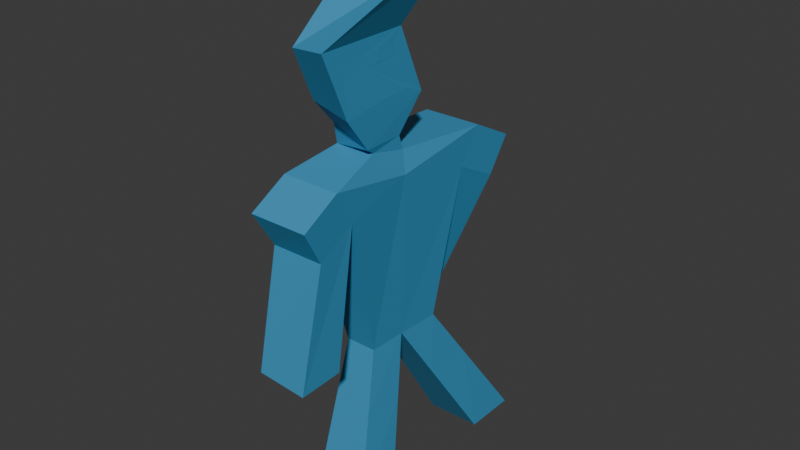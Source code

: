 # Source: outfitter.blend  (saved by Blender 5.1.29; exported with 4.5.12 LTS)
import bpy
from mathutils import Matrix  # noqa: F401  (used for matrix-valued properties, if any)

bpy.ops.wm.read_factory_settings(use_empty=True)
scene = bpy.context.scene
scene.name = 'Scene'

# ---- collections
col_collection = bpy.data.collections.new('Collection'); scene.collection.children.link(col_collection)

# ---- materials (node trees are filled in below, after node groups)
mat_material = bpy.data.materials.new('Material')
mat_material.alpha_threshold = 0.0
mat_material.use_backface_culling_lightprobe_volume = False
mat_material.roughness = 0.5
mat_material.line_color = (0.0, 0.0, 0.0, 1.0)
mat_material_001 = bpy.data.materials.new('Material.001')
mat_material_001.use_backface_culling_lightprobe_volume = False

# ---- material node trees
mat_material.use_nodes = True; mat_material.node_tree.nodes.clear()
_N = mat_material.node_tree.nodes; _L = mat_material.node_tree.links
n0 = _N.new('ShaderNodeOutputMaterial'); n0.name = 'Material Output'; n0.location = (300, 300)
n1 = _N.new('ShaderNodeBsdfPrincipled'); n1.name = 'Principled BSDF'; n1.location = (10, 300)
n1.inputs[0].default_value = (0.04667, 0.2961, 0.5271, 0.0)
n1.inputs[3].default_value = 1.45
_L.new(n1.outputs[0], n0.inputs[0])
n0.is_active_output = True
mat_material_001.use_nodes = True; mat_material_001.node_tree.nodes.clear()
_N = mat_material_001.node_tree.nodes; _L = mat_material_001.node_tree.links
n0 = _N.new('ShaderNodeBsdfPrincipled'); n0.name = 'Principled BSDF'; n0.location = (10, 300)
n0.inputs[0].default_value = (0.04667, 0.2961, 0.5271, 0.0)
n1 = _N.new('ShaderNodeOutputMaterial'); n1.name = 'Material Output'; n1.location = (300, 300)
_L.new(n0.outputs[0], n1.inputs[0])
n1.is_active_output = True

# ---- world
world_world = bpy.data.worlds.new('World'); scene.world = world_world
world_world.use_nodes = True; world_world.node_tree.nodes.clear()
_N = world_world.node_tree.nodes; _L = world_world.node_tree.links
n0 = _N.new('ShaderNodeOutputWorld'); n0.name = 'World Output'; n0.location = (300, 300)
n1 = _N.new('ShaderNodeBackground'); n1.name = 'Background'; n1.location = (10, 300)
n1.inputs[0].default_value = (0.05088, 0.05088, 0.05088, 1.0)
_L.new(n1.outputs[0], n0.inputs[0])
n0.is_active_output = True
world_world.color = (0.05088, 0.05088, 0.05088)
world_world.sun_shadow_jitter_overblur = 0.0

# ---- meshes
me_plane = bpy.data.meshes.new('Plane')
me_plane.from_pydata([(-1.23, -1.23, 0.0), (1.23, -1.23, 0.0), (-1.23, 1.23, 0.0), (1.23, 1.23, 0.0), (-0.8841, -3.789, 7.032), (-0.8508, -5.789, 7.032), (0.5953, -5.789, 7.032), (0.6771, -3.789, 7.032), (1.242, -7.132, -0.01936), (-0.8296, -7.479, 7.029), (0.5378, -7.479, 7.029), (-1.242, -7.132, -0.01936), (-1.242, -9.233, -0.02283), (1.242, -9.233, -0.02283), (-1.167, -2.695, 13.66), (-1.16, -6.258, 14.54), (1.167, -6.258, 14.54), (1.167, -2.695, 13.66), (-1.167, -9.268, 13.65), (1.167, -9.268, 13.65), (-1.304, -1.867, 15.25), (-1.154, -6.096, 15.46), (0.9076, -6.096, 15.46), (1.304, -1.867, 15.25), (-1.284, -10.17, 15.23), (1.305, -10.17, 15.23), (-1.167, -10.96, 12.69), (1.167, -10.96, 12.69), (-1.304, -11.86, 14.26), (1.304, -11.86, 14.26), (-1.277, -9.951, 7.598), (0.993, -10.0, 7.473), (-1.327, -11.9, 7.468), (0.9433, -11.95, 7.344), (1.167, -0.6614, 12.6), (-1.167, -0.6614, 12.6), (1.304, 0.1665, 14.2), (-1.304, 0.1665, 14.2), (-0.09002, -4.315, 8.77), (-1.421, -4.315, 8.77), (-0.09002, -2.498, 7.826), (-1.421, -2.498, 7.826), (0.8778, -7.737, 15.82), (-0.831, -7.826, 15.8), (0.9544, -8.134, 16.09), (0.9123, -6.308, 16.09), (-1.145, -6.308, 16.09), (-0.813, -7.994, 16.68), (1.009, -7.296, 17.94), (0.9994, -7.495, 19.26), (-1.162, -5.11, 17.54), (-0.8276, -8.997, 17.83), (1.012, -9.488, 19.76), (0.9995, -7.615, 19.69), (-1.162, -6.289, 20.3), (-0.8276, -9.929, 20.01), (2.202, -6.66, 22.66), (2.136, -5.308, 22.66), (-0.778, -5.308, 22.66), (-0.8415, -6.744, 22.66), (1.015, -7.277, 17.79), (0.9845, -6.631, 19.27), (1.028, -10.44, 20.3), (0.9844, -6.751, 19.66), (0.9987, -5.986, 17.78), (0.9837, -6.289, 20.3), (1.003, -6.087, 17.94), (1.0, -8.413, 19.71), (1.028, -9.26, 17.54), (0.9837, -5.11, 17.54), (1.012, -9.327, 19.18), (1.0, -8.251, 19.23), (0.8105, -8.158, 4.3), (0.8458, -6.309, 4.303), (-0.9894, -8.158, 4.3), (-1.002, -6.309, 4.303), (0.8923, -1.837, 4.297), (0.8423, -4.016, 4.297), (-0.9985, -4.016, 4.297), (-1.019, -1.837, 4.297)], [], [(0, 2, 3, 1), (75, 73, 8, 11), (77, 76, 7, 6), (79, 78, 5, 4), (76, 79, 4, 7), (78, 77, 6, 5), (74, 75, 11, 12), (72, 74, 12, 13), (11, 8, 13, 12), (73, 72, 13, 8), (10, 6, 16, 19), (6, 7, 17, 16), (4, 5, 15, 14), (9, 10, 19, 18), (5, 9, 18, 15), (7, 4, 14, 17), (19, 16, 22, 42, 25), (16, 17, 23, 22), (24, 25, 42, 43), (20, 21, 22, 23), (23, 17, 34, 36), (14, 15, 21, 20), (15, 18, 24, 43, 21), (19, 25, 29, 27), (26, 27, 29, 28), (24, 18, 26, 28), (25, 24, 28, 29), (19, 27, 33, 31), (30, 31, 33, 32), (26, 18, 30, 32), (18, 19, 31, 30), (27, 26, 32, 33), (34, 35, 37, 36), (20, 23, 36, 37), (34, 17, 38, 40), (14, 20, 37, 35), (38, 39, 41, 40), (35, 34, 40, 41), (14, 35, 41, 39), (17, 14, 39, 38), (47, 44, 68, 51), (22, 21, 46, 45), (42, 22, 45, 44), (43, 42, 44, 47), (21, 43, 47, 46), (50, 51, 55, 54), (45, 46, 50, 69), (46, 47, 51, 50), (44, 45, 69, 68), (54, 55, 59, 58), (70, 71, 67, 52), (51, 68, 62, 55), (69, 50, 54, 65), (59, 56, 57, 58), (62, 65, 57, 56), (55, 62, 56, 59), (65, 54, 58, 57), (66, 48, 60, 64), (52, 67, 65, 62), (53, 49, 61, 63), (70, 52, 62, 68), (63, 61, 69, 65), (49, 53, 67, 71), (61, 49, 71, 69), (53, 63, 65, 67), (64, 60, 68, 69), (48, 66, 71, 70), (66, 64, 69, 71), (60, 48, 70, 68), (6, 10, 72, 73), (10, 9, 74, 72), (9, 5, 75, 74), (5, 6, 73, 75), (0, 1, 77, 78), (3, 2, 79, 76), (2, 0, 78, 79), (1, 3, 76, 77)])
me_plane.polygons.foreach_set('material_index', [0, 0, 0, 0, 0, 0, 0, 0, 0, 0, 0, 0, 0, 0, 0, 0, 0, 0, 0, 0, 0, 0, 0, 0, 0, 0, 0, 0, 0, 0, 0, 0, 0, 0, 0, 0, 0, 0, 0, 0, 0, 0, 0, 0, 0, 0, 0, 0, 0, 0, 1, 0, 0, 0, 0, 0, 0, 1, 0, 1, 0, 0, 0, 0, 0, 0, 0, 0, 0, 0, 0, 0, 0, 0, 0, 0, 0])
_uv = me_plane.uv_layers.new(name='UVMap')
_uv.uv.foreach_set('vector', [0.0, 0.0, 0.0, 1.0, 1.0, 1.0, 1.0, 0.0, 0.0, 0.0, 1.0, 0.0, 1.0, 0.0, 0.0, 0.0, 1.0, 0.0, 1.0, 1.0, 1.0, 1.0, 1.0, 0.0, 0.0, 1.0, 0.0, 0.0, 0.0, 0.0, 0.0, 1.0, 1.0, 1.0, 0.0, 1.0, 0.0, 1.0, 1.0, 1.0, 0.0, 0.0, 1.0, 0.0, 1.0, 0.0, 0.0, 0.0, 0.0, 0.0, 0.0, 0.0, 0.0, 0.0, 0.0, 0.0, 0.0, 0.0, 0.0, 0.0, 0.0, 0.0, 0.0, 0.0, 0.0, 0.0, 1.0, 0.0, 1.0, 0.0, 0.0, 0.0, 0.0, 0.0, 0.0, 0.0, 0.0, 0.0, 0.0, 0.0, 0.0, 0.0, 0.0, 0.0, 0.0, 0.0, 0.0, 0.0, 1.0, 0.0, 1.0, 1.0, 1.0, 1.0, 1.0, 0.0, 0.0, 1.0, 0.0, 0.0, 0.0, 0.0, 0.0, 1.0, 0.0, 0.0, 0.0, 0.0, 0.0, 0.0, 0.0, 0.0, 0.0, 0.0, 0.0, 0.0, 0.0, 0.0, 0.0, 0.0, 1.0, 1.0, 0.0, 1.0, 0.0, 1.0, 1.0, 1.0, 0.0, 0.0, 0.0, 0.0, 0.0, 0.0, 0.0, 0.0, 0.0, 0.0, 1.0, 0.0, 1.0, 1.0, 1.0, 1.0, 1.0, 0.0, 0.0, 0.0, 0.0, 0.0, 0.0, 0.0, 0.0, 0.0, 0.0, 1.0, 0.0, 0.0, 1.0, 0.0, 1.0, 1.0, 1.0, 1.0, 1.0, 1.0, 1.0, 1.0, 1.0, 1.0, 0.0, 1.0, 0.0, 0.0, 0.0, 0.0, 0.0, 1.0, 0.0, 0.0, 0.0, 0.0, 0.0, 0.0, 0.0, 0.0, 0.0, 0.0, 0.0, 0.0, 0.0, 0.0, 0.0, 0.0, 0.0, 0.0, 0.0, 0.0, 0.0, 0.0, 0.0, 0.0, 0.0, 0.0, 0.0, 0.0, 0.0, 0.0, 0.0, 0.0, 0.0, 0.0, 0.0, 0.0, 0.0, 0.0, 0.0, 0.0, 0.0, 0.0, 0.0, 0.0, 0.0, 0.0, 0.0, 0.0, 0.0, 0.0, 0.0, 0.0, 0.0, 0.0, 0.0, 0.0, 0.0, 0.0, 0.0, 0.0, 0.0, 0.0, 0.0, 0.0, 0.0, 0.0, 0.0, 0.0, 0.0, 0.0, 0.0, 0.0, 0.0, 0.0, 0.0, 0.0, 0.0, 0.0, 0.0, 0.0, 0.0, 0.0, 1.0, 1.0, 0.0, 1.0, 0.0, 1.0, 1.0, 1.0, 0.0, 1.0, 1.0, 1.0, 1.0, 1.0, 0.0, 1.0, 1.0, 1.0, 1.0, 1.0, 1.0, 1.0, 1.0, 1.0, 0.0, 1.0, 0.0, 1.0, 0.0, 1.0, 0.0, 1.0, 1.0, 1.0, 0.0, 1.0, 0.0, 1.0, 1.0, 1.0, 0.0, 1.0, 1.0, 1.0, 1.0, 1.0, 0.0, 1.0, 0.0, 1.0, 0.0, 1.0, 0.0, 1.0, 0.0, 1.0, 1.0, 1.0, 0.0, 1.0, 0.0, 1.0, 1.0, 1.0, 0.0, 0.0, 0.0, 0.0, 0.0, 0.0, 0.0, 0.0, 1.0, 0.0, 0.0, 0.0, 0.0, 0.0, 1.0, 0.0, 0.0, 0.0, 0.0, 0.0, 0.0, 0.0, 0.0, 0.0, 0.0, 0.0, 0.0, 0.0, 0.0, 0.0, 0.0, 0.0, 0.0, 0.0, 0.0, 0.0, 0.0, 0.0, 0.0, 0.0, 0.0, 0.0, 0.0, 0.0, 0.0, 0.0, 0.0, 0.0, 1.0, 0.0, 0.0, 0.0, 0.0, 0.0, 1.0, 0.0, 0.0, 0.0, 0.0, 0.0, 0.0, 0.0, 0.0, 0.0, 0.0, 0.0, 0.0, 0.0, 0.0, 0.0, 0.0, 0.0, 0.0, 0.0, 0.0, 0.0, 0.0, 0.0, 0.0, 0.0, 0.0, 0.0, 0.0, 0.0, 0.0, 0.0, 0.0, 0.0, 0.0, 0.0, 0.0, 0.0, 0.0, 0.0, 0.0, 0.0, 1.0, 0.0, 0.0, 0.0, 0.0, 0.0, 1.0, 0.0, 0.0, 0.0, 0.0, 0.0, 0.0, 0.0, 0.0, 0.0, 0.0, 0.0, 0.0, 0.0, 0.0, 0.0, 0.0, 0.0, 0.0, 0.0, 0.0, 0.0, 0.0, 0.0, 0.0, 0.0, 1.0, 0.0, 0.0, 0.0, 0.0, 0.0, 1.0, 0.0, 0.0, 0.0, 0.0, 0.0, 0.0, 0.0, 0.0, 0.0, 0.0, 0.0, 0.0, 0.0, 0.0, 0.0, 0.0, 0.0, 0.0, 0.0, 0.0, 0.0, 0.0, 0.0, 0.0, 0.0, 0.0, 0.0, 0.0, 0.0, 0.0, 0.0, 0.0, 0.0, 0.0, 0.0, 0.0, 0.0, 0.0, 0.0, 0.0, 0.0, 0.0, 0.0, 0.0, 0.0, 0.0, 0.0, 0.0, 0.0, 0.0, 0.0, 0.0, 0.0, 0.0, 0.0, 0.0, 0.0, 0.0, 0.0, 0.0, 0.0, 0.0, 0.0, 0.0, 0.0, 0.0, 0.0, 0.0, 0.0, 0.0, 0.0, 0.0, 0.0, 0.0, 0.0, 0.0, 0.0, 0.0, 0.0, 0.0, 0.0, 0.0, 0.0, 0.0, 0.0, 0.0, 0.0, 0.0, 0.0, 0.0, 0.0, 0.0, 0.0, 0.0, 0.0, 0.0, 0.0, 0.0, 0.0, 0.0, 0.0, 0.0, 0.0, 0.0, 0.0, 0.0, 0.0, 0.0, 0.0, 0.0, 0.0, 0.0, 0.0, 0.0, 0.0, 0.0, 0.0, 0.0, 0.0, 0.0, 0.0, 0.0, 0.0, 1.0, 0.0, 1.0, 0.0, 0.0, 0.0, 0.0, 0.0, 1.0, 0.0, 1.0, 0.0, 0.0, 0.0, 1.0, 1.0, 0.0, 1.0, 0.0, 1.0, 1.0, 1.0, 0.0, 1.0, 0.0, 0.0, 0.0, 0.0, 0.0, 1.0, 1.0, 0.0, 1.0, 1.0, 1.0, 1.0, 1.0, 0.0])
me_plane.materials.append(mat_material)
me_plane.materials.append(mat_material_001)
me_plane.update()
arm_armature = bpy.data.armatures.new('Armature')  # bones are not reproduced

# ---- objects
ob_plane = bpy.data.objects.new('Plane', me_plane)
ob_armature = bpy.data.objects.new('Armature', arm_armature)

# ---- transforms, parenting, visibility, modifiers, constraints
ob_plane.parent = ob_armature
ob_plane.matrix_parent_inverse = Matrix(((1.0, -0.0, 0.0, -0.0), (-0.0, 1.0, -0.0, 0.0), (0.0, -0.0, 1.0, -2.212), (-0.0, 0.0, -0.0, 1.0)))
ob_plane.location = (0.0, 1.202, -0.07547)
ob_plane.scale = (0.2051, 0.2051, 0.2051)
_vg = ob_plane.vertex_groups.new(name='Bone')
for _i, _w in zip([15, 16, 21, 22, 42, 45], [0.8482, 0.8581, 0.09798, 0.08641, 0.07446, 0.005053]): _vg.add([_i], _w, 'REPLACE')
_vg = ob_plane.vertex_groups.new(name='Bone.001')
for _i, _w in zip([15, 16, 18, 19, 22, 24, 25, 26, 27, 28, 29, 42, 43, 44, 45, 47], [0.03295, 0.05274, 0.923, 0.926, 0.009552, 0.821, 0.9078, 0.1143, 0.1613, 0.4862, 0.5056, 0.6952, 0.1652, 0.09994, 0.007997, 0.02065]): _vg.add([_i], _w, 'REPLACE')
_vg = ob_plane.vertex_groups.new(name='Bone.004')
for _i, _w in zip([18, 19, 24, 25, 26, 27, 28, 29, 30, 31, 32, 33], [0.02263, 0.03155, 0.09116, 0.08354, 0.8812, 0.8338, 0.4997, 0.4908, 0.9907, 0.9787, 0.9987, 1.024]): _vg.add([_i], _w, 'REPLACE')
_vg = ob_plane.vertex_groups.new(name='Bone.002')
for _i, _w in zip([14, 15, 16, 17, 20, 23, 34, 35, 36, 37, 38, 39], [0.9393, 0.0267, 0.02005, 0.9403, 0.8951, 0.8933, 0.1445, 0.1432, 0.4872, 0.4868, 0.03334, 0.1019]): _vg.add([_i], _w, 'REPLACE')
_vg = ob_plane.vertex_groups.new(name='Bone.003')
for _i, _w in zip([14, 17, 20, 23, 34, 35, 36, 37, 38, 39, 40, 41], [0.01022, 0.007332, 0.06368, 0.06392, 0.8516, 0.8529, 0.5064, 0.5068, 0.957, 0.8949, 0.9868, 0.9845]): _vg.add([_i], _w, 'REPLACE')
_vg = ob_plane.vertex_groups.new(name='Bone.010')
for _i, _w in zip([15, 16, 20, 21, 22, 23, 24, 25, 42, 43, 44, 45, 46, 47, 48, 49, 50, 51, 52, 53, 54, 55, 56, 60, 61, 62, 63, 64, 65, 66, 67, 68, 69, 70, 71], [0.06239, 0.0414, 0.01309, 0.8846, 0.859, 0.01373, 0.08389, 0.02705, 0.2162, 0.7989, 0.8741, 0.9159, 0.9451, 0.9389, 0.8897, 0.6429, 0.821, 0.9063, 0.5812, 0.4182, 0.1088, 0.5027, 0.07531, 0.8962, 0.5255, 0.5252, 0.3792, 0.8672, 0.1324, 0.8477, 0.51, 0.9209, 0.8612, 0.7356, 0.7543]): _vg.add([_i], _w, 'REPLACE')
_vg = ob_plane.vertex_groups.new(name='Bone.011')
for _i, _w in zip([48, 49, 50, 51, 52, 53, 54, 55, 56, 57, 58, 59, 60, 61, 62, 63, 64, 65, 66, 67, 68, 69, 70, 71], [0.09907, 0.3537, 0.1681, 0.0838, 0.4166, 0.5799, 0.8901, 0.4963, 0.9245, 0.9902, 0.9887, 0.9894, 0.09041, 0.4702, 0.4739, 0.6184, 0.1199, 0.8667, 0.1401, 0.4883, 0.05734, 0.1229, 0.2584, 0.2431]): _vg.add([_i], _w, 'REPLACE')
_vg = ob_plane.vertex_groups.new(name='Bone.005')
_vg = ob_plane.vertex_groups.new(name='Bone.006')
for _i, _w in zip([0, 4, 5, 7, 76, 77, 78, 79], [0.04448, 0.8197, 0.04023, 0.8603, 0.07928, 0.9095, 0.8453, 0.1453]): _vg.add([_i], _w, 'REPLACE')
_vg = ob_plane.vertex_groups.new(name='Bone.007')
for _i, _w in zip([0, 1, 2, 3, 4, 76, 77, 78, 79], [0.9511, 0.9856, 1.046, 1.005, 0.01629, 0.9197, 0.07355, 0.1169, 0.871]): _vg.add([_i], _w, 'REPLACE')
_vg = ob_plane.vertex_groups.new(name='Bone.008')
for _i, _w in zip([4, 5, 6, 7, 8, 9, 10, 11, 72, 73, 74, 75, 78], [0.1301, 0.9529, 0.9785, 0.1063, 0.05027, 0.938, 0.9411, 0.02416, 0.1137, 0.8928, 0.117, 0.8916, 0.02492]): _vg.add([_i], _w, 'REPLACE')
_vg = ob_plane.vertex_groups.new(name='Bone.009')
for _i, _w in zip([8, 9, 10, 11, 12, 13, 72, 73, 74, 75], [0.9497, 0.01022, 0.0161, 0.9628, 0.9886, 1.003, 0.8855, 0.1063, 0.882, 0.1067]): _vg.add([_i], _w, 'REPLACE')
_m = ob_plane.modifiers.new('Armature', 'ARMATURE')
_m.object = ob_armature
ob_armature.location = (0.0, 0.0, 2.212)
ob_armature.scale = (0.8138, 0.8138, 0.8138)

# ---- collection membership
col_collection.objects.link(ob_plane)
col_collection.objects.link(ob_armature)

# ---- scene / render settings (as saved in the file)
scene.frame_start = 1; scene.frame_end = 250; scene.frame_set(2)
scene.render.engine = 'BLENDER_EEVEE_NEXT'
scene.render.bake_bias = 0.0
scene.render.bake_samples = 0
bpy.context.view_layer.update()

# ---- added for rendering (the .blend has no active camera and no usable light): camera, sun
cam_auto = bpy.data.cameras.new('AutoCamera')
cam_auto.lens = 50.0
cam_auto.sensor_width = 36.0
cam_auto.clip_end = 1000.0
ob_auto_camera = bpy.data.objects.new('AutoCamera', cam_auto)
scene.collection.objects.link(ob_auto_camera)
ob_auto_camera.location = (4.2369, -4.96932, 5.67669)
ob_auto_camera.rotation_euler = (1.09748, -7.21219e-08, 0.694738)
scene.camera = ob_auto_camera
light_auto_sun = bpy.data.lights.new('AutoSun', 'SUN')
light_auto_sun.energy = 3.0
light_auto_sun.angle = 0.0523599
ob_auto_sun = bpy.data.objects.new('AutoSun', light_auto_sun)
scene.collection.objects.link(ob_auto_sun)
ob_auto_sun.rotation_euler = (0.872665, 0.174533, 0.523599)
bpy.context.view_layer.update()
